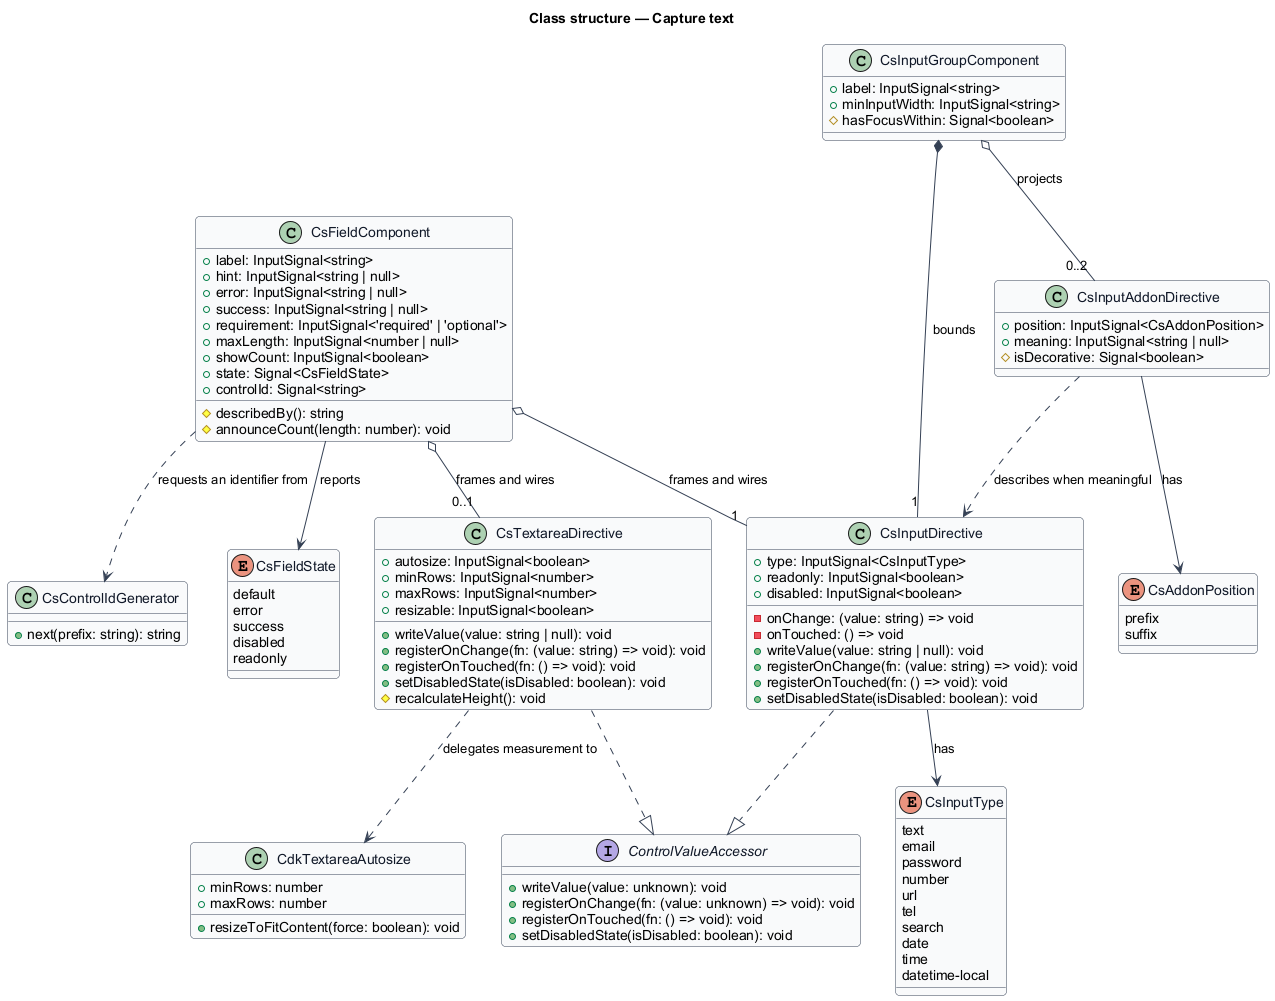

The diagram above was rendered by PlantUML. Its source (embedded in the PNG):
@startuml
' --- shared skin header ---
skinparam backgroundColor #FFFFFF
skinparam shadowing false
skinparam roundcorner 8
skinparam defaultFontName Arial
skinparam ArrowColor #344054
skinparam class {
  BorderColor #344054
  FontColor #101828
  BackgroundColor #F9FAFB
}
' --------------------------
title Class structure — Capture text

interface ControlValueAccessor {
  +writeValue(value: unknown): void
  +registerOnChange(fn: (value: unknown) => void): void
  +registerOnTouched(fn: () => void): void
  +setDisabledState(isDisabled: boolean): void
}

enum CsFieldState {
  default
  error
  success
  disabled
  readonly
}

enum CsInputType {
  text
  email
  password
  number
  url
  tel
  search
  date
  time
  datetime-local
}

enum CsAddonPosition {
  prefix
  suffix
}

class CsFieldComponent {
  +label: InputSignal<string>
  +hint: InputSignal<string | null>
  +error: InputSignal<string | null>
  +success: InputSignal<string | null>
  +requirement: InputSignal<'required' | 'optional'>
  +maxLength: InputSignal<number | null>
  +showCount: InputSignal<boolean>
  +state: Signal<CsFieldState>
  +controlId: Signal<string>
  #describedBy(): string
  #announceCount(length: number): void
}

class CsInputDirective {
  +type: InputSignal<CsInputType>
  +readonly: InputSignal<boolean>
  +disabled: InputSignal<boolean>
  -onChange: (value: string) => void
  -onTouched: () => void
  +writeValue(value: string | null): void
  +registerOnChange(fn: (value: string) => void): void
  +registerOnTouched(fn: () => void): void
  +setDisabledState(isDisabled: boolean): void
}

class CsTextareaDirective {
  +autosize: InputSignal<boolean>
  +minRows: InputSignal<number>
  +maxRows: InputSignal<number>
  +resizable: InputSignal<boolean>
  +writeValue(value: string | null): void
  +registerOnChange(fn: (value: string) => void): void
  +registerOnTouched(fn: () => void): void
  +setDisabledState(isDisabled: boolean): void
  #recalculateHeight(): void
}

class CsInputGroupComponent {
  +label: InputSignal<string>
  +minInputWidth: InputSignal<string>
  #hasFocusWithin: Signal<boolean>
}

class CsInputAddonDirective {
  +position: InputSignal<CsAddonPosition>
  +meaning: InputSignal<string | null>
  #isDecorative: Signal<boolean>
}

class CdkTextareaAutosize {
  +minRows: number
  +maxRows: number
  +resizeToFitContent(force: boolean): void
}

class CsControlIdGenerator {
  +next(prefix: string): string
}

CsInputDirective ..|> ControlValueAccessor
CsTextareaDirective ..|> ControlValueAccessor
CsFieldComponent --> CsFieldState : reports
CsFieldComponent ..> CsControlIdGenerator : requests an identifier from
CsFieldComponent o-- "1" CsInputDirective : frames and wires
CsFieldComponent o-- "0..1" CsTextareaDirective : frames and wires
CsInputDirective --> CsInputType : has
CsTextareaDirective ..> CdkTextareaAutosize : delegates measurement to
CsInputGroupComponent *-- "1" CsInputDirective : bounds
CsInputGroupComponent o-- "0..2" CsInputAddonDirective : projects
CsInputAddonDirective --> CsAddonPosition : has
CsInputAddonDirective ..> CsInputDirective : describes when meaningful
@enduml